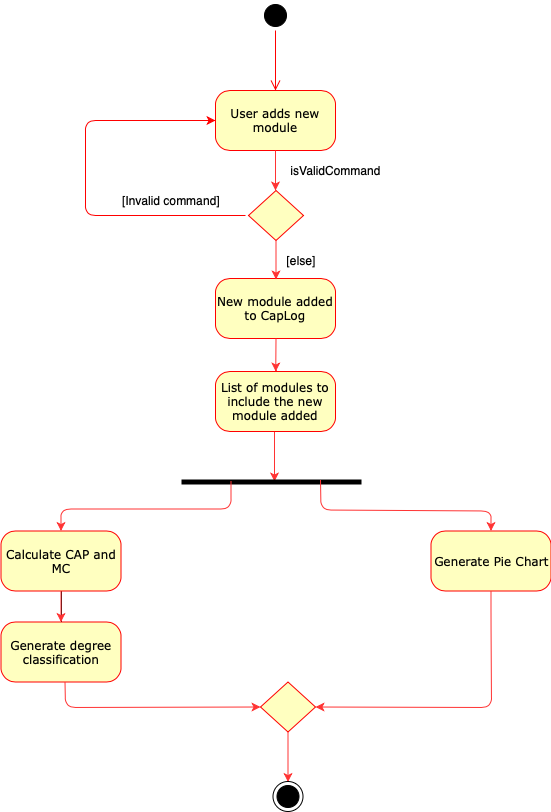

The diagram above was exported from draw.io. Its source (the exported page's mxGraphModel, read from the mxfile embedded in the PNG):
<mxGraphModel dx="1059" dy="805" grid="1" gridSize="10" guides="1" tooltips="1" connect="1" arrows="1" fold="1" page="1" pageScale="1" pageWidth="1100" pageHeight="850" background="#ffffff" math="0" shadow="0">
  <root>
    <mxCell id="0" />
    <mxCell id="1" parent="0" />
    <mxCell id="382b91b5511bd0f7-1" value="" style="ellipse;html=1;shape=startState;fillColor=#000000;strokeColor=#000000;rounded=1;shadow=0;comic=0;labelBackgroundColor=none;fontFamily=Verdana;fontSize=12;fontColor=#000000;align=center;direction=south;" parent="1" vertex="1">
      <mxGeometry x="535" y="9" width="30" height="30" as="geometry" />
    </mxCell>
    <mxCell id="f4CHUhm7xSODEJzZ1bDm-19" value="" style="edgeStyle=orthogonalEdgeStyle;rounded=0;orthogonalLoop=1;jettySize=auto;html=1;startArrow=none;startFill=0;endArrow=none;endFill=0;strokeColor=#000000;strokeWidth=1;" edge="1" parent="1" source="382b91b5511bd0f7-5" target="f4CHUhm7xSODEJzZ1bDm-12">
      <mxGeometry relative="1" as="geometry" />
    </mxCell>
    <mxCell id="382b91b5511bd0f7-5" value="Calculate CAP and MC" style="rounded=1;whiteSpace=wrap;html=1;arcSize=24;fillColor=#ffffc0;strokeColor=#ff0000;shadow=0;comic=0;labelBackgroundColor=none;fontFamily=Verdana;fontSize=12;fontColor=#000000;align=center;" parent="1" vertex="1">
      <mxGeometry x="275.5" y="539.5" width="120" height="60" as="geometry" />
    </mxCell>
    <mxCell id="382b91b5511bd0f7-6" value="User adds new module" style="rounded=1;whiteSpace=wrap;html=1;arcSize=24;fillColor=#ffffc0;strokeColor=#ff0000;shadow=0;comic=0;labelBackgroundColor=none;fontFamily=Verdana;fontSize=12;fontColor=#000000;align=center;" parent="1" vertex="1">
      <mxGeometry x="490" y="99" width="120" height="60" as="geometry" />
    </mxCell>
    <mxCell id="382b91b5511bd0f7-7" value="New module added to CapLog" style="rounded=1;whiteSpace=wrap;html=1;arcSize=24;fillColor=#ffffc0;strokeColor=#ff0000;shadow=0;comic=0;labelBackgroundColor=none;fontFamily=Verdana;fontSize=12;fontColor=#000000;align=center;" parent="1" vertex="1">
      <mxGeometry x="490" y="287" width="120" height="60" as="geometry" />
    </mxCell>
    <mxCell id="2a3bc250acf0617d-9" style="edgeStyle=orthogonalEdgeStyle;html=1;labelBackgroundColor=none;endArrow=open;endSize=8;strokeColor=#ff0000;fontFamily=Verdana;fontSize=12;align=left;" parent="1" source="382b91b5511bd0f7-1" target="382b91b5511bd0f7-6" edge="1">
      <mxGeometry relative="1" as="geometry" />
    </mxCell>
    <mxCell id="f4CHUhm7xSODEJzZ1bDm-1" value="" style="endArrow=classic;html=1;strokeColor=#FF3333;" edge="1" parent="1">
      <mxGeometry width="50" height="50" relative="1" as="geometry">
        <mxPoint x="550" y="159" as="sourcePoint" />
        <mxPoint x="550" y="199" as="targetPoint" />
        <Array as="points">
          <mxPoint x="550" y="189" />
        </Array>
      </mxGeometry>
    </mxCell>
    <mxCell id="f4CHUhm7xSODEJzZ1bDm-2" value="" style="rhombus;whiteSpace=wrap;html=1;fillColor=#FFFFC0;strokeColor=#FF0000;" vertex="1" parent="1">
      <mxGeometry x="523" y="199" width="55" height="50" as="geometry" />
    </mxCell>
    <mxCell id="f4CHUhm7xSODEJzZ1bDm-3" value="" style="endArrow=classic;startArrow=none;html=1;entryX=0;entryY=0.5;entryDx=0;entryDy=0;fillColor=#f8cecc;strokeColor=#FF0000;startFill=0;" edge="1" parent="1" target="382b91b5511bd0f7-6">
      <mxGeometry width="50" height="50" relative="1" as="geometry">
        <mxPoint x="520" y="224" as="sourcePoint" />
        <mxPoint x="380" y="224" as="targetPoint" />
        <Array as="points">
          <mxPoint x="360" y="224" />
          <mxPoint x="360" y="129" />
        </Array>
      </mxGeometry>
    </mxCell>
    <mxCell id="f4CHUhm7xSODEJzZ1bDm-4" value="[Invalid command]" style="text;html=1;strokeColor=none;fillColor=none;align=center;verticalAlign=middle;whiteSpace=wrap;rounded=0;" vertex="1" parent="1">
      <mxGeometry x="380" y="199" width="130" height="20" as="geometry" />
    </mxCell>
    <mxCell id="f4CHUhm7xSODEJzZ1bDm-5" value="[else]" style="text;html=1;strokeColor=none;fillColor=none;align=center;verticalAlign=middle;whiteSpace=wrap;rounded=0;" vertex="1" parent="1">
      <mxGeometry x="510" y="259" width="130" height="20" as="geometry" />
    </mxCell>
    <mxCell id="f4CHUhm7xSODEJzZ1bDm-6" value="" style="endArrow=classic;html=1;strokeColor=#FF3333;" edge="1" parent="1">
      <mxGeometry width="50" height="50" relative="1" as="geometry">
        <mxPoint x="550.5" y="248" as="sourcePoint" />
        <mxPoint x="550.5" y="288" as="targetPoint" />
        <Array as="points">
          <mxPoint x="550.5" y="278" />
        </Array>
      </mxGeometry>
    </mxCell>
    <mxCell id="f4CHUhm7xSODEJzZ1bDm-7" value="" style="endArrow=classic;html=1;strokeColor=#FF3333;" edge="1" parent="1" source="382b91b5511bd0f7-10">
      <mxGeometry width="50" height="50" relative="1" as="geometry">
        <mxPoint x="550.5" y="347" as="sourcePoint" />
        <mxPoint x="550" y="399" as="targetPoint" />
        <Array as="points">
          <mxPoint x="550.5" y="377" />
        </Array>
      </mxGeometry>
    </mxCell>
    <mxCell id="f4CHUhm7xSODEJzZ1bDm-8" value="isValidCommand" style="text;html=1;strokeColor=none;fillColor=none;align=center;verticalAlign=middle;whiteSpace=wrap;rounded=0;" vertex="1" parent="1">
      <mxGeometry x="545" y="169" width="130" height="20" as="geometry" />
    </mxCell>
    <mxCell id="f4CHUhm7xSODEJzZ1bDm-9" value="" style="endArrow=classic;html=1;strokeColor=#FF3333;" edge="1" parent="1">
      <mxGeometry width="50" height="50" relative="1" as="geometry">
        <mxPoint x="549" y="440" as="sourcePoint" />
        <mxPoint x="549" y="490" as="targetPoint" />
        <Array as="points">
          <mxPoint x="549" y="470" />
        </Array>
      </mxGeometry>
    </mxCell>
    <mxCell id="f4CHUhm7xSODEJzZ1bDm-10" value="" style="endArrow=none;html=1;strokeColor=#000000;strokeWidth=5;" edge="1" parent="1">
      <mxGeometry width="50" height="50" relative="1" as="geometry">
        <mxPoint x="456" y="490.5" as="sourcePoint" />
        <mxPoint x="636" y="490.5" as="targetPoint" />
      </mxGeometry>
    </mxCell>
    <mxCell id="f4CHUhm7xSODEJzZ1bDm-11" value="Generate Pie Chart" style="rounded=1;whiteSpace=wrap;html=1;arcSize=24;fillColor=#ffffc0;strokeColor=#ff0000;shadow=0;comic=0;labelBackgroundColor=none;fontFamily=Verdana;fontSize=12;fontColor=#000000;align=center;" vertex="1" parent="1">
      <mxGeometry x="705.5" y="539.5" width="120" height="60" as="geometry" />
    </mxCell>
    <mxCell id="f4CHUhm7xSODEJzZ1bDm-12" value="Generate degree classification" style="rounded=1;whiteSpace=wrap;html=1;arcSize=24;fillColor=#ffffc0;strokeColor=#ff0000;shadow=0;comic=0;labelBackgroundColor=none;fontFamily=Verdana;fontSize=12;fontColor=#000000;align=center;" vertex="1" parent="1">
      <mxGeometry x="275.5" y="630.5" width="120" height="60" as="geometry" />
    </mxCell>
    <mxCell id="f4CHUhm7xSODEJzZ1bDm-14" value="" style="endArrow=classic;html=1;strokeColor=#FF3333;entryX=0.5;entryY=0;entryDx=0;entryDy=0;" edge="1" parent="1" target="382b91b5511bd0f7-5">
      <mxGeometry width="50" height="50" relative="1" as="geometry">
        <mxPoint x="505.5" y="489.5" as="sourcePoint" />
        <mxPoint x="544.5" y="539.5" as="targetPoint" />
        <Array as="points">
          <mxPoint x="505.5" y="517.5" />
          <mxPoint x="335.5" y="517.5" />
        </Array>
      </mxGeometry>
    </mxCell>
    <mxCell id="f4CHUhm7xSODEJzZ1bDm-15" value="" style="endArrow=classic;html=1;strokeColor=#FF3333;entryX=0.5;entryY=0;entryDx=0;entryDy=0;" edge="1" parent="1" target="f4CHUhm7xSODEJzZ1bDm-11">
      <mxGeometry width="50" height="50" relative="1" as="geometry">
        <mxPoint x="595" y="488.5" as="sourcePoint" />
        <mxPoint x="385.5" y="540.5" as="targetPoint" />
        <Array as="points">
          <mxPoint x="595.5" y="518.5" />
          <mxPoint x="765.5" y="519.5" />
        </Array>
      </mxGeometry>
    </mxCell>
    <mxCell id="f4CHUhm7xSODEJzZ1bDm-16" value="" style="endArrow=classic;html=1;strokeColor=#FF3333;entryX=0.5;entryY=0;entryDx=0;entryDy=0;" edge="1" parent="1" target="f4CHUhm7xSODEJzZ1bDm-12">
      <mxGeometry width="50" height="50" relative="1" as="geometry">
        <mxPoint x="335.5" y="599.5" as="sourcePoint" />
        <mxPoint x="335.5" y="649.5" as="targetPoint" />
        <Array as="points">
          <mxPoint x="335.5" y="629.5" />
        </Array>
      </mxGeometry>
    </mxCell>
    <mxCell id="f4CHUhm7xSODEJzZ1bDm-17" value="" style="rhombus;whiteSpace=wrap;html=1;fillColor=#FFFFC0;strokeColor=#FF0000;" vertex="1" parent="1">
      <mxGeometry x="535" y="690.5" width="55" height="50" as="geometry" />
    </mxCell>
    <mxCell id="382b91b5511bd0f7-10" value="List of modules to include the new module added" style="rounded=1;whiteSpace=wrap;html=1;arcSize=24;fillColor=#ffffc0;strokeColor=#ff0000;shadow=0;comic=0;labelBackgroundColor=none;fontFamily=Verdana;fontSize=12;fontColor=#000000;align=center;" parent="1" vertex="1">
      <mxGeometry x="490" y="380" width="120" height="60" as="geometry" />
    </mxCell>
    <mxCell id="f4CHUhm7xSODEJzZ1bDm-18" value="" style="endArrow=classic;html=1;strokeColor=#FF3333;" edge="1" parent="1" target="382b91b5511bd0f7-10">
      <mxGeometry width="50" height="50" relative="1" as="geometry">
        <mxPoint x="550.5" y="347" as="sourcePoint" />
        <mxPoint x="550" y="399" as="targetPoint" />
        <Array as="points" />
      </mxGeometry>
    </mxCell>
    <mxCell id="f4CHUhm7xSODEJzZ1bDm-20" value="" style="endArrow=classic;html=1;strokeColor=#FF3333;entryX=0;entryY=0.5;entryDx=0;entryDy=0;" edge="1" parent="1" target="f4CHUhm7xSODEJzZ1bDm-17">
      <mxGeometry width="50" height="50" relative="1" as="geometry">
        <mxPoint x="339.5" y="690.5" as="sourcePoint" />
        <mxPoint x="510" y="741.5" as="targetPoint" />
        <Array as="points">
          <mxPoint x="340" y="716" />
        </Array>
      </mxGeometry>
    </mxCell>
    <mxCell id="f4CHUhm7xSODEJzZ1bDm-21" value="" style="endArrow=classic;html=1;strokeColor=#FF3333;entryX=1;entryY=0.5;entryDx=0;entryDy=0;" edge="1" parent="1" target="f4CHUhm7xSODEJzZ1bDm-17">
      <mxGeometry width="50" height="50" relative="1" as="geometry">
        <mxPoint x="765.5" y="599.5" as="sourcePoint" />
        <mxPoint x="596" y="760" as="targetPoint" />
        <Array as="points">
          <mxPoint x="765.5" y="627.5" />
          <mxPoint x="766" y="716" />
        </Array>
      </mxGeometry>
    </mxCell>
    <mxCell id="f4CHUhm7xSODEJzZ1bDm-22" value="" style="endArrow=classic;html=1;strokeColor=#FF3333;" edge="1" parent="1">
      <mxGeometry width="50" height="50" relative="1" as="geometry">
        <mxPoint x="562.5" y="740.5" as="sourcePoint" />
        <mxPoint x="562.5" y="790.5" as="targetPoint" />
        <Array as="points">
          <mxPoint x="562.5" y="770.5" />
        </Array>
      </mxGeometry>
    </mxCell>
    <mxCell id="f4CHUhm7xSODEJzZ1bDm-25" value="" style="ellipse;html=1;shape=endState;fillColor=#000000;strokeColor=#000000;" vertex="1" parent="1">
      <mxGeometry x="547.5" y="790" width="30" height="30" as="geometry" />
    </mxCell>
  </root>
</mxGraphModel>